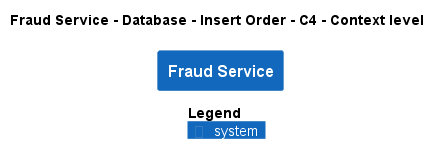

The diagram above was rendered by PlantUML. Its source (embedded in the PNG):
@startuml
!pragma layout smetana
!include ..\..\..\..\..\..\.c4s\C4_Context.puml

AddElementTag("state:new", $bgColor=green, $fontColor=#ffffff, $borderColor=green, $shadowing="False")
AddElementTag("state:changed", $bgColor=orange, $fontColor=#ffffff, $borderColor=orange, $shadowing="False")
AddElementTag("state:removed", $bgColor=red, $fontColor=#ffffff, $borderColor=red, $shadowing="False")

AddRelTag("state:new", $textColor=green, $lineColor=green)
AddRelTag("state:changed", $textColor=orange, $lineColor=orange)
AddRelTag("state:removed", $textColor=red, $lineColor=red)

SHOW_PERSON_PORTRAIT()
LAYOUT_TOP_DOWN()

skinparam linetype polyline

title Fraud Service - Database - Insert Order - C4 - Context level

System(ECommercePlatform.SoftwareSystems.FraudService, "Fraud Service", "")



SHOW_LEGEND()
@enduml